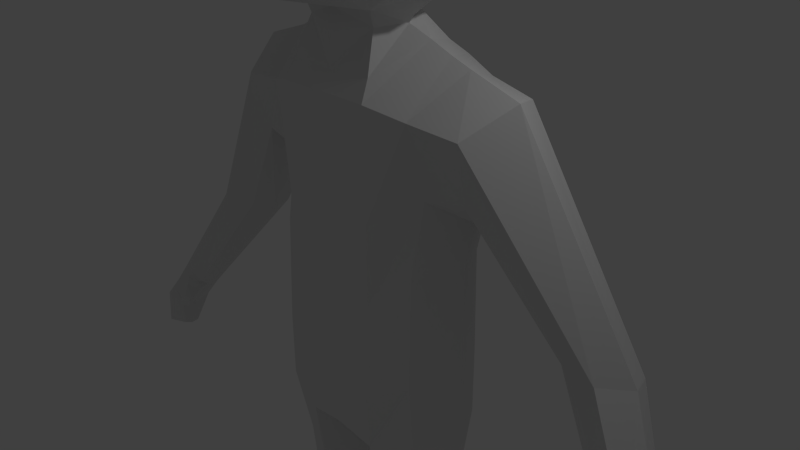 # Source: cowboy-before-hat.blend  (saved by Blender 2.76.0; exported with 4.5.12 LTS)
import bpy
from mathutils import Matrix  # noqa: F401  (used for matrix-valued properties, if any)

bpy.ops.wm.read_factory_settings(use_empty=True)
scene = bpy.context.scene
scene.name = 'Scene'

# ---- collections
col_collection_1 = bpy.data.collections.new('Collection 1'); scene.collection.children.link(col_collection_1)

# ---- world
world_world = bpy.data.worlds.new('World'); scene.world = world_world
world_world.color = (0.05088, 0.05088, 0.05088)
world_world.use_sun_shadow = False
world_world.sun_shadow_jitter_overblur = 0.0
world_world.cycles.sampling_method = 'MANUAL'
world_world.cycles.sample_map_resolution = 256

# ---- cameras
cam_camera = bpy.data.cameras.new('Camera')
cam_camera.clip_end = 100.0
cam_camera.lens = 35.0
cam_camera.sensor_width = 32.0
cam_camera.sensor_height = 18.0
cam_camera.ortho_scale = 7.314
cam_camera.dof.focus_distance = 0.0
cam_camera.dof.aperture_fstop = 128.0

# ---- lights
light_lamp = bpy.data.lights.new('Lamp', 'POINT')
light_lamp.transmission_factor = 0.0
light_lamp.cutoff_distance = 30.0
light_lamp.energy = 100.0
light_lamp.shadow_buffer_clip_start = 1.001
light_lamp.shadow_soft_size = 0.1
light_lamp.shadow_maximum_resolution = 0.006
light_lamp.use_absolute_resolution = True
light_lamp.cycles.use_multiple_importance_sampling = False

# ---- meshes
me_circle = bpy.data.meshes.new('Circle')
me_circle.from_pydata([(0.0, 1.0, 0.0), (-0.7071, 0.7071, 0.0), (-1.0, -4.371e-08, 0.0), (-0.7071, -0.7071, 0.0), (8.742e-08, -1.0, 0.0), (0.7071, -0.7071, 0.0), (1.0, 1.192e-08, 0.0), (0.7071, 0.7071, 0.0), (0.0, 1.0, 0.08124), (-0.7071, 0.7071, 0.08124), (-1.0, -4.371e-08, 0.08124), (-0.7071, -0.7071, 0.08124), (8.742e-08, -1.0, 0.08124), (0.7071, -0.7071, 0.08124), (1.0, 1.192e-08, 0.08124), (0.7071, 0.7071, 0.08124)], [], [(7, 6, 14, 15), (5, 4, 12, 13), (3, 2, 10, 11), (1, 0, 8, 9), (0, 7, 15, 8), (6, 5, 13, 14), (4, 3, 11, 12), (2, 1, 9, 10)])
me_circle.use_remesh_preserve_volume = False
me_circle.use_remesh_preserve_attributes = False
me_circle.use_mirror_vertex_groups = False
me_circle.update()
me_cube_001 = bpy.data.meshes.new('Cube.001')
me_cube_001.from_pydata([(0.6343, 1.485, 5.427), (0.6343, 1.485, 4.158), (1.485, 0.6343, 5.427), (1.485, -0.6343, 5.427), (1.485, -0.6343, 4.158), (1.485, 0.6343, 4.158), (0.6343, -1.485, 5.427), (0.6343, -1.485, 4.158), (0.5617, 0.4456, 3.276), (0.5617, -0.4456, 3.276), (0.6343, -0.6343, 6.277), (0.6343, 0.6343, 6.277), (0.0, 1.701, 5.521), (0.6816, 1.593, 4.793), (0.0, 1.701, 4.064), (1.593, 0.0, 5.474), (1.593, -0.6816, 4.793), (1.593, 0.0, 4.111), (1.593, 0.6816, 4.793), (0.0, -1.701, 5.521), (0.0, -1.701, 4.064), (0.6816, -1.593, 4.793), (0.0, 0.512, 3.256), (0.7703, 0.0, 3.2), (0.0, -0.512, 3.256), (0.6816, 0.0, 6.385), (0.0, 0.7288, 6.493), (0.0, -0.7288, 6.493), (0.5871, 1.164, 5.957), (1.164, 1.164, 5.38), (1.164, 1.164, 4.206), (0.5871, 1.164, 3.629), (1.164, 0.5871, 5.957), (1.164, -0.5871, 5.957), (1.164, -1.164, 5.38), (1.164, -1.164, 4.206), (1.164, -0.5871, 3.629), (1.164, 0.5871, 3.629), (0.5871, -1.164, 5.957), (0.5871, -1.164, 3.629), (0.0, 1.822, 4.793), (1.707, 0.0, 4.793), (0.0, -1.822, 4.793), (0.0, 0.0, 6.615), (0.0, 1.336, 6.129), (1.25, 1.25, 4.793), (0.0, 1.336, 3.456), (1.25, 0.0, 6.043), (1.25, -1.25, 4.793), (1.25, 0.0, 3.543), (0.0, -1.336, 6.129), (0.0, -1.336, 3.456), (0.9898, -0.9898, 3.803), (0.9898, -0.9898, 5.782), (0.9898, 0.9898, 3.803), (0.9898, 0.9898, 5.782), (1.183, -0.5118, -1.247), (1.16, -0.4442, 0.2806), (1.146, 0.7124, -1.272), (1.126, 0.7152, 0.2264), (0.0, 1.0, -0.177), (0.0, 1.0, -1.469), (0.0, -0.7224, -0.177), (0.0, -0.8216, -1.469), (1.137, -0.495, 2.188), (1.163, 0.8514, 2.427), (0.0, 0.9531, 2.568), (0.0, -0.7224, 2.341), (1.141, 1.099, 1.413), (1.191, -0.2681, 1.221), (0.0, 1.218, 1.328), (0.0, -0.7224, 0.8991), (0.6967, 1.0, -0.177), (0.6967, -0.8216, -1.469), (0.6967, 1.0, -1.469), (0.6967, -0.7224, -0.177), (0.7067, 0.9531, 2.571), (0.6967, -0.7224, 2.341), (0.6967, -0.7224, 0.8991), (0.6967, 1.218, 1.328), (1.224, -0.4946, -2.213), (1.138, 0.7124, -2.245), (0.0, 1.0, -2.301), (0.0, -0.6943, -2.301), (0.5707, -0.6604, -2.415), (0.6146, 0.9382, -2.402), (1.093, -0.2607, -5.959), (1.028, 0.4938, -5.96), (0.6059, -0.3221, -5.959), (0.6227, 0.538, -5.959), (1.128, -0.3294, -3.25), (1.062, 0.5342, -3.275), (0.6512, 0.6943, -3.384), (0.6168, -0.515, -3.394), (1.13, -0.2468, -4.117), (0.6584, -0.3968, -4.21), (1.071, 0.451, -4.133), (0.6902, 0.5803, -4.204), (1.459, 0.1441, 0.3385), (1.484, 0.1121, -1.205), (1.433, 0.1843, 2.693), (0.947, 0.07736, 2.95), (1.526, 0.2112, 0.9058), (1.204, 0.1388, 2.803), (1.545, 0.1121, -2.185), (0.0, 0.1529, -2.568), (0.2311, 0.1529, -2.615), (1.245, 0.1066, -5.968), (0.3705, 0.09527, -5.964), (0.3101, 0.09256, -3.425), (1.391, 0.1088, -3.249), (0.3651, 0.09412, -4.232), (1.383, 0.1072, -4.121), (1.14, -0.3264, -5.959), (1.063, 0.5602, -5.959), (0.5677, -0.3986, -5.959), (0.5875, 0.6122, -5.959), (1.319, 0.1052, -5.97), (0.2911, 0.09188, -5.964), (1.14, -0.3305, -6.835), (1.063, 0.5602, -6.836), (0.5677, -0.3945, -6.835), (0.5875, 0.6122, -6.835), (1.153, 0.1052, -6.846), (0.5307, 0.09188, -6.841), (0.3794, -0.8383, -7.153), (1.328, -0.8102, -7.153), (0.3794, -1.471, -7.277), (1.328, -1.42, -7.277), (0.3794, -1.526, -7.593), (1.328, -1.481, -7.593), (0.3794, -0.8558, -7.621), (1.328, -0.85, -7.621), (0.5677, -0.4522, -7.535), (1.14, -0.4313, -7.535), (0.5677, -0.2079, -7.44), (1.14, -0.1975, -7.44), (0.5677, 0.03215, -7.459), (1.14, -0.01693, -7.459), (0.5677, 0.06782, -7.688), (1.14, 0.02389, -7.688), (0.5677, 0.611, -7.631), (1.14, 0.6663, -7.631), (4.058, 0.2151, -1.934), (4.385, 0.184, -1.755), (4.517, -0.08533, -1.753), (4.313, -0.3927, -1.737), (4.015, -0.3093, -1.931), (3.976, -0.07543, -2.02), (3.714, 0.407, -0.369), (3.571, 0.7977, -0.4737), (3.441, -0.008611, -0.2577), (2.917, 0.1302, -0.2949), (2.763, 0.4235, -0.3734), (3.015, 0.8495, -0.4876), (1.827, 0.7562, 2.324), (1.692, 0.8315, 1.491), (2.115, 0.1877, 2.476), (1.817, -0.4171, 2.124), (1.751, -0.2151, 1.322), (1.952, 0.2117, 0.9373), (4.435, 0.02123, -2.473), (4.712, -0.01042, -2.321), (4.823, -0.2845, -2.319), (4.651, -0.5973, -2.306), (4.399, -0.5124, -2.47), (4.366, -0.2744, -2.52), (4.388, -0.2737, -2.87), (4.632, -0.2883, -2.872), (4.683, -0.4144, -2.871), (4.649, -0.6384, -2.825), (4.371, -0.5194, -2.819), (4.356, -0.4098, -2.857), (4.479, -0.4824, -2.025), (4.66, -0.1846, -2.039), (4.543, 0.07639, -2.041), (4.252, 0.1065, -2.201), (4.179, -0.175, -2.266), (4.282, -0.3897, -1.894), (4.129, -0.3066, -1.991), (4.068, -0.1819, -2.071), (4.406, -0.4568, -2.073), (4.515, -0.5242, -2.262), (4.389, -0.4469, -2.363), (4.322, -0.3141, -2.41), (4.064, -0.6216, -2.116), (4.195, -0.2403, -2.242), (4.211, -0.4608, -2.009), (4.112, -0.4069, -2.072), (4.073, -0.326, -2.124), (4.292, -0.5043, -2.125), (4.362, -0.548, -2.247), (4.281, -0.4979, -2.313), (4.237, -0.4118, -2.344), (4.155, -0.3639, -2.235), (3.994, -0.5853, -2.146), (3.985, -0.5436, -2.19), (4.139, -0.6689, -2.169), (4.149, -0.6698, -2.261), (4.112, -0.6494, -2.315), (4.081, -0.5897, -2.331), (3.985, -0.6013, -2.244), (4.006, -0.5321, -2.275), (0.5296, -0.3777, 3.076), (0.0, -0.5693, 3.076), (0.0, 0.5498, 3.177), (0.4495, 0.3844, 3.177), (0.6708, 0.01593, 3.09), (0.6449, -0.579, 2.59), (0.0, -0.579, 2.59), (0.0, 0.6702, 2.791), (0.6533, 0.6702, 2.792)], [], [(0, 13, 40, 12), (0, 12, 44, 28), (0, 28, 55, 29), (0, 29, 45, 13), (1, 14, 40, 13), (1, 13, 45, 30), (1, 30, 54, 31), (1, 31, 46, 14), (2, 15, 41, 18), (2, 18, 45, 29), (2, 29, 55, 32), (2, 32, 47, 15), (3, 16, 41, 15), (3, 15, 47, 33), (3, 33, 53, 34), (3, 34, 48, 16), (4, 17, 41, 16), (4, 16, 48, 35), (4, 35, 52, 36), (4, 36, 49, 17), (5, 18, 41, 17), (5, 17, 49, 37), (5, 37, 54, 30), (5, 30, 45, 18), (6, 19, 42, 21), (6, 21, 48, 34), (6, 34, 53, 38), (6, 38, 50, 19), (7, 21, 42, 20), (7, 20, 51, 39), (7, 39, 52, 35), (7, 35, 48, 21), (8, 22, 46, 31), (8, 31, 54, 37), (8, 37, 49, 23), (9, 23, 49, 36), (9, 36, 52, 39), (9, 39, 51, 24), (10, 25, 43, 27), (10, 27, 50, 38), (10, 38, 53, 33), (10, 33, 47, 25), (11, 26, 43, 25), (11, 25, 47, 32), (11, 32, 55, 28), (11, 28, 44, 26), (72, 59, 58, 74), (98, 57, 56, 99), (61, 74, 85, 82), (149, 151, 146, 145), (75, 62, 63, 73), (211, 210, 205, 206), (79, 70, 66, 76), (78, 69, 64, 77), (75, 57, 69, 78), (72, 60, 70, 79), (98, 59, 68, 102), (59, 72, 79, 68), (62, 75, 78, 71), (71, 78, 77, 67), (68, 79, 76, 65), (100, 65, 76, 103), (57, 75, 73, 56), (74, 58, 81, 85), (60, 72, 74, 61), (112, 94, 86, 107), (105, 82, 85, 106), (99, 56, 80, 104), (73, 63, 83, 84), (56, 73, 84, 80), (107, 86, 113, 117), (97, 96, 87, 89), (94, 95, 88, 86), (111, 97, 89, 108), (106, 85, 92, 109), (80, 84, 93, 90), (85, 81, 91, 92), (104, 80, 90, 110), (109, 92, 97, 111), (90, 93, 95, 94), (92, 91, 96, 97), (110, 90, 94, 112), (91, 110, 112, 96), (93, 109, 111, 95), (81, 104, 110, 91), (84, 106, 109, 93), (95, 111, 108, 88), (89, 87, 114, 116), (58, 99, 104, 81), (83, 105, 106, 84), (96, 112, 107, 87), (64, 100, 103, 77), (57, 98, 102, 69), (209, 208, 203, 204), (150, 149, 145, 144), (59, 98, 99, 58), (87, 107, 117, 114), (88, 108, 118, 115), (108, 89, 116, 118), (86, 88, 115, 113), (118, 116, 122, 124), (114, 117, 123, 120), (115, 118, 124, 121), (113, 115, 121, 119), (117, 113, 119, 123), (116, 114, 120, 122), (119, 121, 125, 126), (126, 125, 127, 128), (128, 127, 129, 130), (130, 129, 131, 132), (132, 131, 133, 134), (134, 133, 135, 136), (136, 135, 137, 138), (138, 137, 139, 140), (140, 139, 141, 142), (140, 142, 120, 138), (128, 130, 132, 126), (125, 131, 129, 127), (126, 132, 134, 119), (119, 134, 136, 123), (123, 136, 138, 120), (142, 141, 122, 120), (121, 133, 131, 125), (124, 135, 133, 121), (122, 137, 135, 124), (137, 122, 141, 139), (175, 174, 163, 162), (174, 173, 164, 163), (151, 152, 147, 146), (152, 153, 148, 147), (154, 150, 144, 143), (153, 154, 143, 148), (160, 156, 154, 153), (156, 155, 150, 154), (159, 160, 153, 152), (158, 159, 152, 151), (155, 157, 149, 150), (157, 158, 151, 149), (100, 64, 158, 157), (65, 100, 157, 155), (64, 69, 159, 158), (69, 102, 160, 159), (68, 65, 155, 156), (102, 68, 156, 160), (165, 166, 172, 171), (166, 161, 167, 172), (146, 147, 179, 178), (176, 175, 162, 161), (177, 176, 161, 166), (164, 173, 181, 182), (172, 167, 168, 169), (171, 172, 169, 170), (163, 164, 170, 169), (162, 163, 169, 168), (164, 165, 171, 170), (161, 162, 168, 167), (166, 165, 183, 184), (148, 143, 176, 177), (143, 144, 175, 176), (177, 166, 184, 186), (145, 146, 173, 174), (144, 145, 174, 175), (178, 179, 188, 187), (182, 181, 190, 191), (184, 183, 192, 193), (180, 186, 194, 189), (173, 146, 178, 181), (165, 164, 182, 183), (148, 177, 186, 180), (147, 148, 180, 179), (191, 190, 197, 198), (193, 192, 199, 200), (189, 194, 202, 196), (188, 189, 196, 195), (186, 184, 193, 194), (181, 178, 187, 190), (183, 182, 191, 192), (179, 180, 189, 188), (197, 201, 199, 198), (201, 202, 200, 199), (195, 196, 202, 201), (185, 195, 201, 197), (187, 188, 195, 185), (194, 193, 200, 202), (190, 187, 185, 197), (192, 191, 198, 199), (101, 211, 206, 207), (208, 101, 207, 203), (77, 103, 101, 208), (103, 76, 211, 101), (67, 77, 208, 209), (76, 66, 210, 211), (24, 204, 203, 9), (9, 203, 207, 23), (8, 206, 205, 22), (23, 207, 206, 8)])
me_cube_001.use_remesh_preserve_volume = False
me_cube_001.use_remesh_preserve_attributes = False
me_cube_001.use_mirror_vertex_groups = False
me_cube_001.update()

# ---- objects
ob_circle = bpy.data.objects.new('Circle', me_circle)
ob_cube = bpy.data.objects.new('Cube', me_cube_001)
ob_lamp = bpy.data.objects.new('Lamp', light_lamp)
ob_camera = bpy.data.objects.new('Camera', cam_camera)

# ---- transforms, parenting, visibility, modifiers, constraints
ob_circle.location = (0.0, 0.0, 5.294)
ob_circle.scale = (2.801, 2.801, 2.801)
ob_circle.lineart.crease_threshold = 0.0
ob_cube.location = (0.0, 0.0, 0.0)
ob_cube.lineart.crease_threshold = 0.0
_m = ob_cube.modifiers.new('Mirror', 'MIRROR')
_m.use_clip = True
ob_lamp.location = (4.076, 1.005, 5.904)
ob_lamp.rotation_euler = (0.6503, 0.05522, 1.866)
ob_lamp.lock_rotations_4d = False
ob_lamp.empty_display_type = 'ARROWS'
ob_lamp.color = (0.0, 0.0, 0.0, 0.0)
ob_lamp.lineart.crease_threshold = 0.0
ob_camera.location = (7.481, -6.508, 5.344)
ob_camera.rotation_euler = (1.109, 0.01082, 0.8149)
ob_camera.lock_rotations_4d = False
ob_camera.empty_display_type = 'ARROWS'
ob_camera.color = (0.0, 0.0, 0.0, 0.0)
ob_camera.display_type = 'WIRE'
ob_camera.lineart.crease_threshold = 0.0

# ---- collection membership
col_collection_1.objects.link(ob_circle)
col_collection_1.objects.link(ob_cube)
col_collection_1.objects.link(ob_lamp)
col_collection_1.objects.link(ob_camera)

# ---- scene / render settings (as saved in the file)
scene.camera = ob_camera
scene.frame_start = 1; scene.frame_end = 250; scene.frame_set(1)
scene.render.engine = 'BLENDER_EEVEE_NEXT'
scene.render.resolution_percentage = 50
scene.render.dither_intensity = 0.0
scene.cycles.use_denoising = False
scene.cycles.samples = 10
scene.cycles.sampling_pattern = 'TABULATED_SOBOL'
scene.cycles.light_sampling_threshold = 0.0
scene.cycles.use_adaptive_sampling = False
scene.cycles.use_light_tree = False
scene.cycles.blur_glossy = 0.0
scene.cycles.pixel_filter_type = 'GAUSSIAN'
scene.cycles.sample_clamp_indirect = 0.0
scene.view_settings.view_transform = 'Standard'
bpy.context.view_layer.update()
